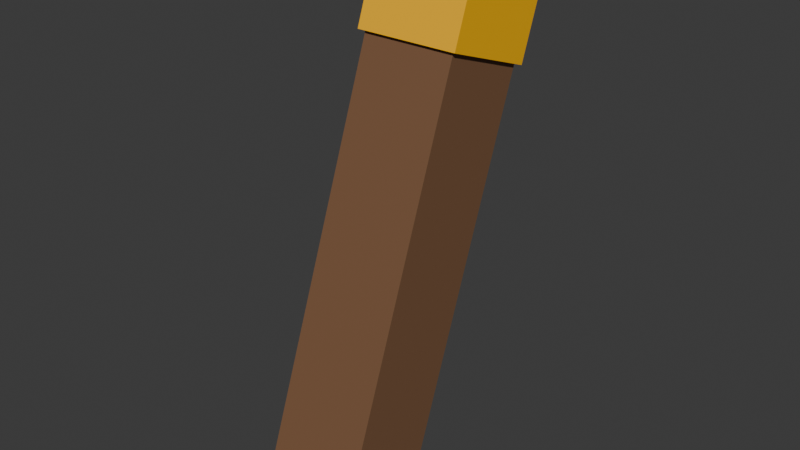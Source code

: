 # Source: torch.blend  (saved by Blender 4.5.87; exported with 4.5.12 LTS)
import bpy
from mathutils import Matrix  # noqa: F401  (used for matrix-valued properties, if any)

bpy.ops.wm.read_factory_settings(use_empty=True)
scene = bpy.context.scene
scene.name = 'Scene'

# ---- collections
col_collection = bpy.data.collections.new('Collection'); scene.collection.children.link(col_collection)

# ---- materials (node trees are filled in below, after node groups)
mat_m_torch_wood = bpy.data.materials.new('M_Torch_Wood')
mat_m_torch_flame = bpy.data.materials.new('M_Torch_Flame')

# ---- material node trees
mat_m_torch_wood.use_nodes = True; mat_m_torch_wood.node_tree.nodes.clear()
_N = mat_m_torch_wood.node_tree.nodes; _L = mat_m_torch_wood.node_tree.links
n0 = _N.new('ShaderNodeBsdfPrincipled'); n0.name = 'Principled BSDF'; n0.location = (-200, 100)
n0.inputs[0].default_value = (0.2, 0.1, 0.05, 1.0)
n1 = _N.new('ShaderNodeOutputMaterial'); n1.name = 'Material Output'; n1.location = (200, 100)
_L.new(n0.outputs[0], n1.inputs[0])
n1.is_active_output = True
mat_m_torch_flame.use_nodes = True; mat_m_torch_flame.node_tree.nodes.clear()
_N = mat_m_torch_flame.node_tree.nodes; _L = mat_m_torch_flame.node_tree.links
n0 = _N.new('ShaderNodeBsdfPrincipled'); n0.name = 'Principled BSDF'; n0.location = (-200, 100)
n0.inputs[0].default_value = (1.0, 0.5, 0.0, 1.0)
n1 = _N.new('ShaderNodeOutputMaterial'); n1.name = 'Material Output'; n1.location = (200, 100)
_L.new(n0.outputs[0], n1.inputs[0])
n1.is_active_output = True

# ---- world
world_world = bpy.data.worlds.new('World'); scene.world = world_world
world_world.use_nodes = True; world_world.node_tree.nodes.clear()
_N = world_world.node_tree.nodes; _L = world_world.node_tree.links
n0 = _N.new('ShaderNodeOutputWorld'); n0.name = 'World Output'; n0.location = (200, 100)
n1 = _N.new('ShaderNodeBackground'); n1.name = 'Background'; n1.location = (-200, 100)
n1.inputs[0].default_value = (0.05088, 0.05088, 0.05088, 1.0)
_L.new(n1.outputs[0], n0.inputs[0])
n0.is_active_output = True
world_world.color = (0.05088, 0.05088, 0.05088)
world_world.sun_shadow_jitter_overblur = 0.0

# ---- meshes
me_cube_005 = bpy.data.meshes.new('Cube.005')
me_cube_005.from_pydata([(-0.0625, 0.0, 0.0), (-0.0625, 0.0, 0.5625), (-0.0625, 0.125, 0.0), (-0.0625, 0.125, 0.5625), (0.0625, 0.0, 0.0), (0.0625, 0.0, 0.5625), (0.0625, 0.125, 0.0), (0.0625, 0.125, 0.5625), (-0.06875, -0.00625, 0.5625), (-0.06875, -0.00625, 0.7), (-0.06875, 0.1312, 0.5625), (-0.06875, 0.1312, 0.7), (0.06875, -0.00625, 0.5625), (0.06875, -0.00625, 0.7), (0.06875, 0.1312, 0.5625), (0.06875, 0.1312, 0.7)], [], [(0, 1, 3, 2), (2, 3, 7, 6), (6, 7, 5, 4), (4, 5, 1, 0), (2, 6, 4, 0), (7, 3, 1, 5), (8, 9, 11, 10), (10, 11, 15, 14), (14, 15, 13, 12), (12, 13, 9, 8), (10, 14, 12, 8), (15, 11, 9, 13)])
me_cube_005.polygons.foreach_set('material_index', [0, 0, 0, 0, 0, 0, 1, 1, 1, 1, 1, 1])
_uv = me_cube_005.uv_layers.new(name='UVMap')
_uv.uv.foreach_set('vector', [0.007057, 0.9929, 0.007057, 0.007057, 0.007057, 0.007057, 0.007057, 0.9929, 0.007057, 0.9929, 0.007057, 0.007057, 0.2261, 0.007057, 0.2261, 0.9929, 0.2261, 0.9929, 0.2261, 0.007057, 0.2261, 0.007057, 0.2261, 0.9929, 0.2403, 0.9929, 0.2403, 0.007057, 0.4593, 0.007057, 0.4593, 0.9929, 0.007057, 0.9929, 0.2261, 0.9929, 0.2261, 0.9929, 0.007057, 0.9929, 0.2261, 0.007057, 0.007057, 0.007057, 0.007057, 0.007057, 0.2261, 0.007057, 0.7145, 0.2481, 0.4735, 0.2481, 0.4735, 0.2481, 0.7145, 0.2481, 0.7145, 0.2481, 0.4735, 0.2481, 0.4735, 0.007057, 0.7145, 0.007057, 0.7145, 0.007057, 0.4735, 0.007057, 0.4735, 0.007057, 0.7145, 0.007057, 0.7145, 0.5032, 0.4735, 0.5032, 0.4735, 0.2622, 0.7145, 0.2622, 0.7145, 0.2481, 0.7145, 0.007057, 0.7145, 0.007057, 0.7145, 0.2481, 0.4735, 0.007057, 0.4735, 0.2481, 0.4735, 0.2481, 0.4735, 0.007057])
me_cube_005.materials.append(mat_m_torch_wood)
me_cube_005.materials.append(mat_m_torch_flame)
me_cube_005.update()

# ---- objects
ob_torch_mesh = bpy.data.objects.new('Torch_Mesh', me_cube_005)
ob_light_socket = bpy.data.objects.new('Light_Socket', None)

# ---- transforms, parenting, visibility, modifiers, constraints
ob_torch_mesh.location = (0.0, 0.0, 0.0)
ob_torch_mesh.rotation_euler = (-0.3483, -0.0, 0.0)
ob_light_socket.parent = ob_torch_mesh
ob_light_socket.location = (0.0, 0.0, 0.6)

# ---- collection membership
col_collection.objects.link(ob_torch_mesh)
col_collection.objects.link(ob_light_socket)

# ---- scene / render settings (as saved in the file)
scene.frame_start = 1; scene.frame_end = 250; scene.frame_set(1)
scene.render.engine = 'BLENDER_EEVEE_NEXT'
bpy.context.view_layer.update()

# ---- added for rendering (the .blend has no active camera and no usable light): camera, sun
cam_auto = bpy.data.cameras.new('AutoCamera')
cam_auto.lens = 50.0
cam_auto.sensor_width = 36.0
cam_auto.clip_end = 1000.0
ob_auto_camera = bpy.data.objects.new('AutoCamera', cam_auto)
scene.collection.objects.link(ob_auto_camera)
ob_auto_camera.location = (0.7467, -0.717836, 0.905011)
ob_auto_camera.rotation_euler = (1.09748, -7.21219e-08, 0.694738)
scene.camera = ob_auto_camera
light_auto_sun = bpy.data.lights.new('AutoSun', 'SUN')
light_auto_sun.energy = 3.0
light_auto_sun.angle = 0.0523599
ob_auto_sun = bpy.data.objects.new('AutoSun', light_auto_sun)
scene.collection.objects.link(ob_auto_sun)
ob_auto_sun.rotation_euler = (0.872665, 0.174533, 0.523599)
bpy.context.view_layer.update()
